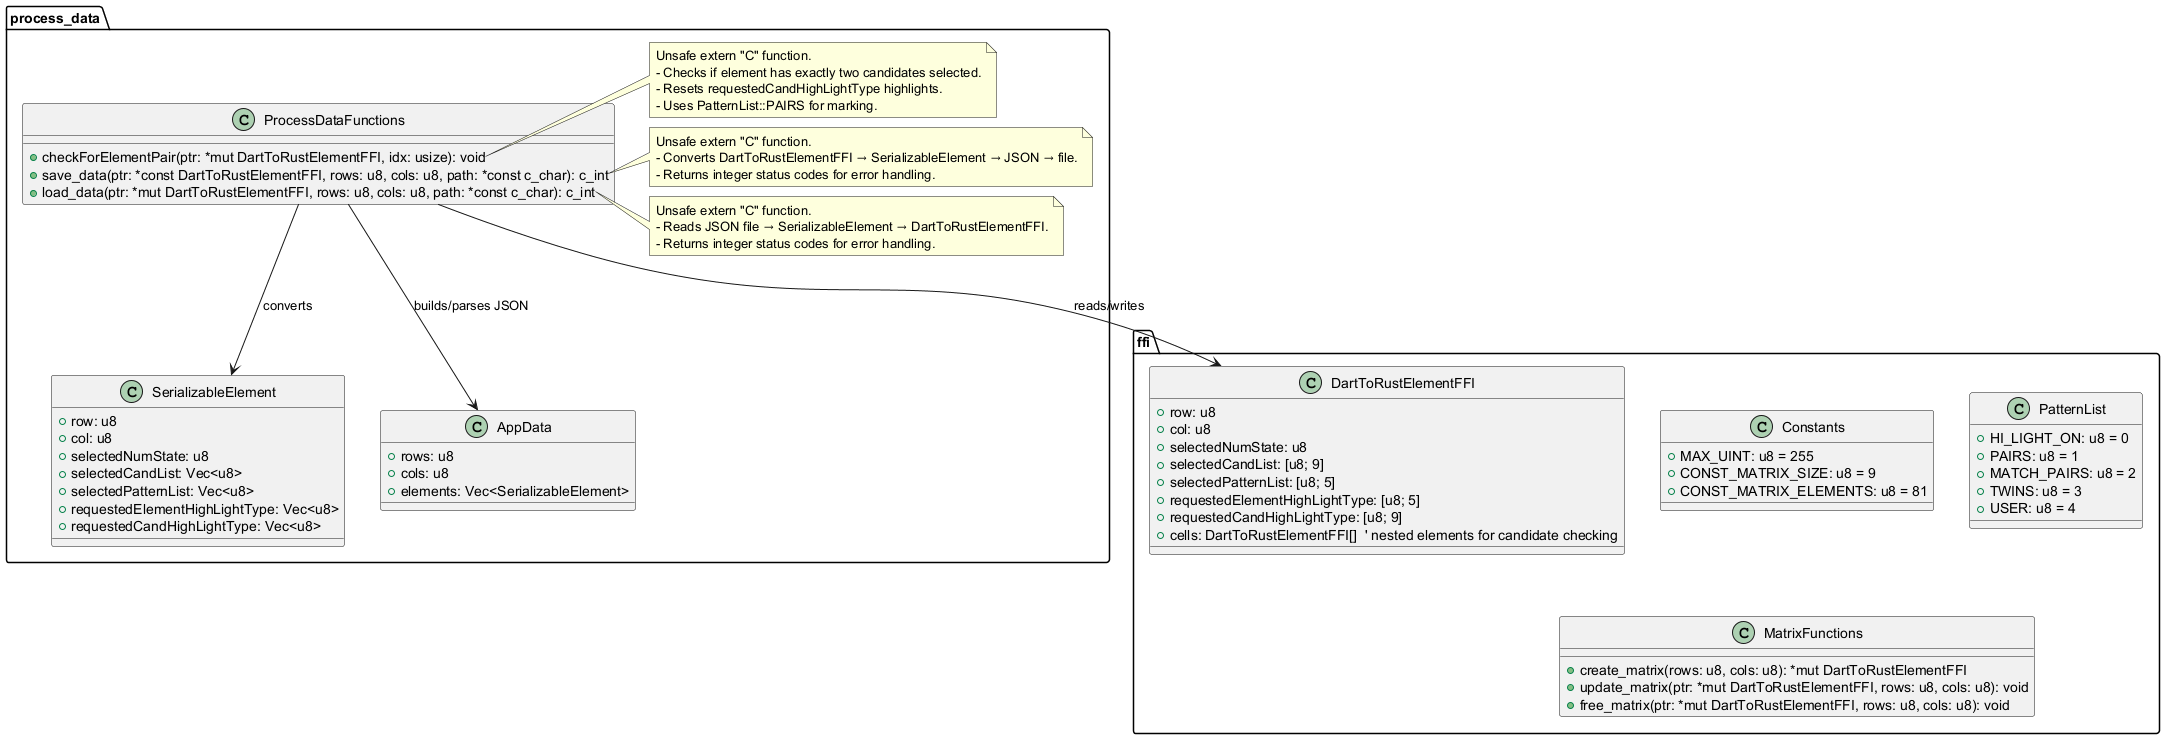

The diagram above was rendered by PlantUML. Its source (embedded in the PNG):
@startuml

package ffi {

  ' FFI struct representing a matrix element
  class DartToRustElementFFI {
    +row: u8
    +col: u8
    +selectedNumState: u8
    +selectedCandList: [u8; 9]
    +selectedPatternList: [u8; 5]
    +requestedElementHighLightType: [u8; 5]
    +requestedCandHighLightType: [u8; 9]
    +cells: DartToRustElementFFI[]  ' nested elements for candidate checking
  }

  class Constants {
    +MAX_UINT: u8 = 255
    +CONST_MATRIX_SIZE: u8 = 9
    +CONST_MATRIX_ELEMENTS: u8 = 81
  }

  class PatternList {
    +HI_LIGHT_ON: u8 = 0
    +PAIRS: u8 = 1
    +MATCH_PAIRS: u8 = 2
    +TWINS: u8 = 3
    +USER: u8 = 4
  }

  class MatrixFunctions {
    +create_matrix(rows: u8, cols: u8): *mut DartToRustElementFFI
    +update_matrix(ptr: *mut DartToRustElementFFI, rows: u8, cols: u8): void
    +free_matrix(ptr: *mut DartToRustElementFFI, rows: u8, cols: u8): void
  }

}

package process_data {

  class ProcessDataFunctions {
    +checkForElementPair(ptr: *mut DartToRustElementFFI, idx: usize): void
    +save_data(ptr: *const DartToRustElementFFI, rows: u8, cols: u8, path: *const c_char): c_int
    +load_data(ptr: *mut DartToRustElementFFI, rows: u8, cols: u8, path: *const c_char): c_int
  }

  note right of ProcessDataFunctions::checkForElementPair
    Unsafe extern "C" function.
    - Checks if element has exactly two candidates selected.
    - Resets requestedCandHighLightType highlights.
    - Uses PatternList::PAIRS for marking.
  end note

  note right of ProcessDataFunctions::save_data
    Unsafe extern "C" function.
    - Converts DartToRustElementFFI → SerializableElement → JSON → file.
    - Returns integer status codes for error handling.
  end note

  note right of ProcessDataFunctions::load_data
    Unsafe extern "C" function.
    - Reads JSON file → SerializableElement → DartToRustElementFFI.
    - Returns integer status codes for error handling.
  end note

  ' JSON-friendly Rust structs
  class SerializableElement {
    +row: u8
    +col: u8
    +selectedNumState: u8
    +selectedCandList: Vec<u8>
    +selectedPatternList: Vec<u8>
    +requestedElementHighLightType: Vec<u8>
    +requestedCandHighLightType: Vec<u8>
  }

  class AppData {
    +rows: u8
    +cols: u8
    +elements: Vec<SerializableElement>
  }

  ' Relationships
  ProcessDataFunctions --> DartToRustElementFFI : reads/writes
  ProcessDataFunctions --> SerializableElement : converts
  ProcessDataFunctions --> AppData : builds/parses JSON
}

@enduml